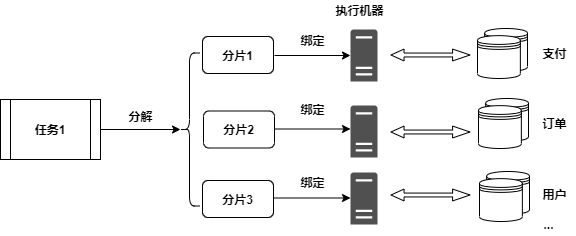

The diagram above was exported from draw.io. Its source (the exported page's mxGraphModel, read from the mxfile embedded in the PNG):
<mxGraphModel dx="1093" dy="597" grid="0" gridSize="10" guides="1" tooltips="1" connect="1" arrows="1" fold="1" page="1" pageScale="1" pageWidth="827" pageHeight="1169" background="#FFFFFF" math="0" shadow="0">
  <root>
    <mxCell id="0" />
    <mxCell id="1" parent="0" />
    <mxCell id="CVLT5s3Hb25guqV5zNO0-1" value="&lt;b&gt;任务1&lt;/b&gt;" style="shape=process;whiteSpace=wrap;html=1;backgroundOutline=1;" vertex="1" parent="1">
      <mxGeometry x="46" y="148" width="100" height="60" as="geometry" />
    </mxCell>
    <mxCell id="CVLT5s3Hb25guqV5zNO0-2" value="" style="endArrow=classic;html=1;exitX=1;exitY=0.5;exitDx=0;exitDy=0;" edge="1" parent="1" source="CVLT5s3Hb25guqV5zNO0-1">
      <mxGeometry width="50" height="50" relative="1" as="geometry">
        <mxPoint x="206" y="208" as="sourcePoint" />
        <mxPoint x="226" y="178" as="targetPoint" />
      </mxGeometry>
    </mxCell>
    <mxCell id="CVLT5s3Hb25guqV5zNO0-3" value="&lt;b&gt;分解&lt;/b&gt;" style="text;html=1;resizable=0;autosize=1;align=center;verticalAlign=middle;points=[];fillColor=none;strokeColor=none;rounded=0;" vertex="1" parent="1">
      <mxGeometry x="166" y="155" width="40" height="20" as="geometry" />
    </mxCell>
    <mxCell id="CVLT5s3Hb25guqV5zNO0-7" value="" style="shape=curlyBracket;whiteSpace=wrap;html=1;rounded=1;" vertex="1" parent="1">
      <mxGeometry x="225" y="101.5" width="20" height="153" as="geometry" />
    </mxCell>
    <mxCell id="CVLT5s3Hb25guqV5zNO0-8" value="" style="endArrow=classic;html=1;exitX=1;exitY=0.5;exitDx=0;exitDy=0;" edge="1" parent="1">
      <mxGeometry width="50" height="50" relative="1" as="geometry">
        <mxPoint x="320.0000000000002" y="104" as="sourcePoint" />
        <mxPoint x="396" y="104" as="targetPoint" />
      </mxGeometry>
    </mxCell>
    <mxCell id="CVLT5s3Hb25guqV5zNO0-9" value="" style="endArrow=classic;html=1;exitX=1;exitY=0.5;exitDx=0;exitDy=0;" edge="1" parent="1">
      <mxGeometry width="50" height="50" relative="1" as="geometry">
        <mxPoint x="320" y="177.5" as="sourcePoint" />
        <mxPoint x="396" y="177.5" as="targetPoint" />
      </mxGeometry>
    </mxCell>
    <mxCell id="CVLT5s3Hb25guqV5zNO0-10" value="" style="endArrow=classic;html=1;exitX=1;exitY=0.5;exitDx=0;exitDy=0;" edge="1" parent="1">
      <mxGeometry width="50" height="50" relative="1" as="geometry">
        <mxPoint x="320" y="246.5" as="sourcePoint" />
        <mxPoint x="396" y="246.5" as="targetPoint" />
      </mxGeometry>
    </mxCell>
    <mxCell id="CVLT5s3Hb25guqV5zNO0-12" value="" style="sketch=0;pointerEvents=1;shadow=0;dashed=0;html=1;strokeColor=none;fillColor=#505050;labelPosition=center;verticalLabelPosition=bottom;verticalAlign=top;outlineConnect=0;align=center;shape=mxgraph.office.servers.server_generic;" vertex="1" parent="1">
      <mxGeometry x="396" y="78" width="27" height="52" as="geometry" />
    </mxCell>
    <mxCell id="CVLT5s3Hb25guqV5zNO0-13" value="" style="sketch=0;pointerEvents=1;shadow=0;dashed=0;html=1;strokeColor=none;fillColor=#505050;labelPosition=center;verticalLabelPosition=bottom;verticalAlign=top;outlineConnect=0;align=center;shape=mxgraph.office.servers.server_generic;" vertex="1" parent="1">
      <mxGeometry x="396" y="154" width="27" height="52" as="geometry" />
    </mxCell>
    <mxCell id="CVLT5s3Hb25guqV5zNO0-16" value="" style="group" vertex="1" connectable="0" parent="1">
      <mxGeometry x="523" y="77" width="50" height="50" as="geometry" />
    </mxCell>
    <mxCell id="CVLT5s3Hb25guqV5zNO0-15" value="" style="shape=datastore;whiteSpace=wrap;html=1;" vertex="1" parent="CVLT5s3Hb25guqV5zNO0-16">
      <mxGeometry x="7.14" width="42.86" height="43" as="geometry" />
    </mxCell>
    <mxCell id="CVLT5s3Hb25guqV5zNO0-14" value="" style="shape=datastore;whiteSpace=wrap;html=1;" vertex="1" parent="CVLT5s3Hb25guqV5zNO0-16">
      <mxGeometry y="7.142857142857143" width="42.857142857142854" height="42.857142857142854" as="geometry" />
    </mxCell>
    <mxCell id="CVLT5s3Hb25guqV5zNO0-17" value="" style="group" vertex="1" connectable="0" parent="1">
      <mxGeometry x="524" y="147" width="50" height="50" as="geometry" />
    </mxCell>
    <mxCell id="CVLT5s3Hb25guqV5zNO0-18" value="" style="shape=datastore;whiteSpace=wrap;html=1;" vertex="1" parent="CVLT5s3Hb25guqV5zNO0-17">
      <mxGeometry x="7.142857142857143" width="42.857142857142854" height="42.857142857142854" as="geometry" />
    </mxCell>
    <mxCell id="CVLT5s3Hb25guqV5zNO0-19" value="" style="shape=datastore;whiteSpace=wrap;html=1;" vertex="1" parent="CVLT5s3Hb25guqV5zNO0-17">
      <mxGeometry y="7.142857142857143" width="42.857142857142854" height="42.857142857142854" as="geometry" />
    </mxCell>
    <mxCell id="CVLT5s3Hb25guqV5zNO0-20" value="" style="group" vertex="1" connectable="0" parent="1">
      <mxGeometry x="525" y="220" width="50" height="50" as="geometry" />
    </mxCell>
    <mxCell id="CVLT5s3Hb25guqV5zNO0-21" value="" style="shape=datastore;whiteSpace=wrap;html=1;" vertex="1" parent="CVLT5s3Hb25guqV5zNO0-20">
      <mxGeometry x="7.142857142857143" width="42.857142857142854" height="42.857142857142854" as="geometry" />
    </mxCell>
    <mxCell id="CVLT5s3Hb25guqV5zNO0-22" value="" style="shape=datastore;whiteSpace=wrap;html=1;" vertex="1" parent="CVLT5s3Hb25guqV5zNO0-20">
      <mxGeometry y="7.142857142857143" width="42.857142857142854" height="42.857142857142854" as="geometry" />
    </mxCell>
    <mxCell id="CVLT5s3Hb25guqV5zNO0-23" value="" style="sketch=0;pointerEvents=1;shadow=0;dashed=0;html=1;strokeColor=none;fillColor=#505050;labelPosition=center;verticalLabelPosition=bottom;verticalAlign=top;outlineConnect=0;align=center;shape=mxgraph.office.servers.server_generic;" vertex="1" parent="1">
      <mxGeometry x="396" y="221" width="27" height="52" as="geometry" />
    </mxCell>
    <mxCell id="CVLT5s3Hb25guqV5zNO0-24" value="" style="shape=flexArrow;endArrow=classic;startArrow=classic;html=1;width=3.888888888888889;endSize=5.4750000000000005;endWidth=6.9753086419753085;startWidth=6.9753086419753085;startSize=4.011111111111111;" edge="1" parent="1">
      <mxGeometry width="100" height="100" relative="1" as="geometry">
        <mxPoint x="436" y="103.5" as="sourcePoint" />
        <mxPoint x="516" y="103.5" as="targetPoint" />
      </mxGeometry>
    </mxCell>
    <mxCell id="CVLT5s3Hb25guqV5zNO0-25" value="" style="shape=flexArrow;endArrow=classic;startArrow=classic;html=1;width=3.888888888888889;endSize=5.4750000000000005;endWidth=6.9753086419753085;startWidth=6.9753086419753085;startSize=4.011111111111111;" edge="1" parent="1">
      <mxGeometry width="100" height="100" relative="1" as="geometry">
        <mxPoint x="436" y="180.5" as="sourcePoint" />
        <mxPoint x="516" y="180.5" as="targetPoint" />
      </mxGeometry>
    </mxCell>
    <mxCell id="CVLT5s3Hb25guqV5zNO0-26" value="" style="shape=flexArrow;endArrow=classic;startArrow=classic;html=1;width=3.888888888888889;endSize=5.4750000000000005;endWidth=6.9753086419753085;startWidth=6.9753086419753085;startSize=4.011111111111111;" edge="1" parent="1">
      <mxGeometry width="100" height="100" relative="1" as="geometry">
        <mxPoint x="436" y="243.5" as="sourcePoint" />
        <mxPoint x="516" y="243.5" as="targetPoint" />
      </mxGeometry>
    </mxCell>
    <mxCell id="CVLT5s3Hb25guqV5zNO0-27" value="&lt;b&gt;执行机器&lt;/b&gt;" style="text;html=1;resizable=0;autosize=1;align=center;verticalAlign=middle;points=[];fillColor=none;strokeColor=none;rounded=0;" vertex="1" parent="1">
      <mxGeometry x="375" y="49" width="60" height="20" as="geometry" />
    </mxCell>
    <mxCell id="CVLT5s3Hb25guqV5zNO0-28" value="&lt;b&gt;支付&lt;/b&gt;" style="text;html=1;resizable=0;autosize=1;align=center;verticalAlign=middle;points=[];fillColor=none;strokeColor=none;rounded=0;" vertex="1" parent="1">
      <mxGeometry x="580" y="92" width="40" height="20" as="geometry" />
    </mxCell>
    <mxCell id="CVLT5s3Hb25guqV5zNO0-29" value="&lt;b&gt;订单&lt;/b&gt;" style="text;html=1;resizable=0;autosize=1;align=center;verticalAlign=middle;points=[];fillColor=none;strokeColor=none;rounded=0;" vertex="1" parent="1">
      <mxGeometry x="580" y="162" width="40" height="20" as="geometry" />
    </mxCell>
    <mxCell id="CVLT5s3Hb25guqV5zNO0-30" value="&lt;b&gt;用户&lt;/b&gt;" style="text;html=1;resizable=0;autosize=1;align=center;verticalAlign=middle;points=[];fillColor=none;strokeColor=none;rounded=0;" vertex="1" parent="1">
      <mxGeometry x="580" y="233.5" width="40" height="20" as="geometry" />
    </mxCell>
    <mxCell id="CVLT5s3Hb25guqV5zNO0-31" value="&lt;b&gt;绑定&lt;/b&gt;" style="text;html=1;resizable=0;autosize=1;align=center;verticalAlign=middle;points=[];fillColor=none;strokeColor=none;rounded=0;" vertex="1" parent="1">
      <mxGeometry x="337.5" y="79" width="40" height="20" as="geometry" />
    </mxCell>
    <mxCell id="CVLT5s3Hb25guqV5zNO0-32" value="&lt;b&gt;...&lt;/b&gt;" style="text;html=1;resizable=0;autosize=1;align=center;verticalAlign=middle;points=[];fillColor=none;strokeColor=none;rounded=0;" vertex="1" parent="1">
      <mxGeometry x="579" y="263" width="30" height="20" as="geometry" />
    </mxCell>
    <mxCell id="CVLT5s3Hb25guqV5zNO0-33" value="&lt;b&gt;绑定&lt;/b&gt;" style="text;html=1;resizable=0;autosize=1;align=center;verticalAlign=middle;points=[];fillColor=none;strokeColor=none;rounded=0;" vertex="1" parent="1">
      <mxGeometry x="337.5" y="148" width="40" height="20" as="geometry" />
    </mxCell>
    <mxCell id="CVLT5s3Hb25guqV5zNO0-34" value="&lt;b&gt;绑定&lt;/b&gt;" style="text;html=1;resizable=0;autosize=1;align=center;verticalAlign=middle;points=[];fillColor=none;strokeColor=none;rounded=0;" vertex="1" parent="1">
      <mxGeometry x="337.5" y="221" width="40" height="20" as="geometry" />
    </mxCell>
    <mxCell id="CVLT5s3Hb25guqV5zNO0-68" value="&lt;b&gt;分片1&lt;/b&gt;" style="rounded=1;whiteSpace=wrap;html=1;" vertex="1" parent="1">
      <mxGeometry x="248" y="85" width="71" height="37" as="geometry" />
    </mxCell>
    <mxCell id="CVLT5s3Hb25guqV5zNO0-69" value="&lt;b&gt;分片2&lt;/b&gt;" style="rounded=1;whiteSpace=wrap;html=1;" vertex="1" parent="1">
      <mxGeometry x="249" y="159.5" width="71" height="37" as="geometry" />
    </mxCell>
    <mxCell id="CVLT5s3Hb25guqV5zNO0-70" value="&lt;b&gt;分片3&lt;/b&gt;" style="rounded=1;whiteSpace=wrap;html=1;" vertex="1" parent="1">
      <mxGeometry x="248" y="229" width="71" height="37" as="geometry" />
    </mxCell>
  </root>
</mxGraphModel>